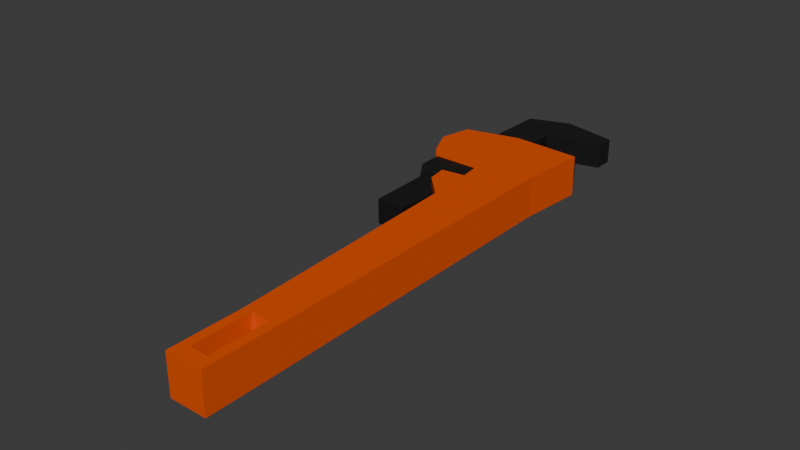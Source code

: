 # Source: wrench.blend  (saved by Blender 4.1.24; exported with 4.5.12 LTS)
import bpy
from mathutils import Matrix  # noqa: F401  (used for matrix-valued properties, if any)

bpy.ops.wm.read_factory_settings(use_empty=True)
scene = bpy.context.scene
scene.name = 'Scene'

# ---- collections
col_collection = bpy.data.collections.new('Collection'); scene.collection.children.link(col_collection)

# ---- materials (node trees are filled in below, after node groups)
mat_material_002 = bpy.data.materials.new('Material.002')
mat_material_002.use_transparent_shadow = False
mat_material_001 = bpy.data.materials.new('Material.001')
mat_material_001.use_transparent_shadow = False

# ---- material node trees
mat_material_002.use_nodes = True; mat_material_002.node_tree.nodes.clear()
_N = mat_material_002.node_tree.nodes; _L = mat_material_002.node_tree.links
n0 = _N.new('ShaderNodeBsdfPrincipled'); n0.name = 'Principled BSDF'; n0.location = (10, 300)
n0.inputs[0].default_value = (0.8004, 0.08771, 0.0, 1.0)
n1 = _N.new('ShaderNodeOutputMaterial'); n1.name = 'Material Output'; n1.location = (300, 300)
_L.new(n0.outputs[0], n1.inputs[0])
n1.is_active_output = True
mat_material_001.use_nodes = True; mat_material_001.node_tree.nodes.clear()
_N = mat_material_001.node_tree.nodes; _L = mat_material_001.node_tree.links
n0 = _N.new('ShaderNodeBsdfPrincipled'); n0.name = 'Principled BSDF'; n0.location = (10, 300)
n0.inputs[0].default_value = (0.00788, 0.00788, 0.00788, 1.0)
n1 = _N.new('ShaderNodeOutputMaterial'); n1.name = 'Material Output'; n1.location = (300, 300)
_L.new(n0.outputs[0], n1.inputs[0])
n1.is_active_output = True

# ---- world
world_world = bpy.data.worlds.new('World'); scene.world = world_world
world_world.use_nodes = True; world_world.node_tree.nodes.clear()
_N = world_world.node_tree.nodes; _L = world_world.node_tree.links
n0 = _N.new('ShaderNodeOutputWorld'); n0.name = 'World Output'; n0.location = (300, 300)
n1 = _N.new('ShaderNodeBackground'); n1.name = 'Background'; n1.location = (10, 300)
n1.inputs[0].default_value = (0.05088, 0.05088, 0.05088, 1.0)
_L.new(n1.outputs[0], n0.inputs[0])
n0.is_active_output = True
world_world.color = (0.05088, 0.05088, 0.05088)
world_world.use_sun_shadow = False
world_world.sun_shadow_jitter_overblur = 0.0

# ---- meshes
me_cube_001 = bpy.data.meshes.new('Cube.001')
me_cube_001.from_pydata([(-0.2965, -1.735, 0.1611), (-0.2965, -1.735, -0.1611), (-1.041, 0.8815, 0.1611), (-1.041, 0.8815, -0.1611), (1.039, -1.735, 0.1611), (1.039, -1.735, -0.1611), (0.9587, 0.8815, 0.1611), (0.9587, 0.8815, -0.1611), (-0.2965, -2.207, -0.1611), (0.7049, -1.735, 0.1611), (0.0373, -1.735, 0.1611), (-0.2965, -2.207, 0.1611), (0.0373, -1.735, -0.1611), (0.7049, -1.735, -0.1611), (1.039, -2.207, -0.1611), (1.039, -2.207, 0.1611), (0.7049, -2.207, 0.1611), (0.0373, -2.207, -0.1611), (0.0373, -2.207, 0.1611), (0.7049, -2.207, -0.1611), (1.039, -2.322, -0.1611), (1.039, -2.322, 0.1611), (-0.2965, -2.322, 0.1611), (-0.2965, -2.322, -0.1611), (0.7049, -2.322, 0.1611), (0.0373, -2.322, -0.1611), (0.0373, -2.322, 0.1611), (0.7049, -2.322, -0.1611), (-2.984, 0.8542, -0.1611), (-2.984, 0.8542, 0.1611), (1.147, 1.41, 0.1611), (1.147, 1.41, -0.1611), (-1.311, 1.438, 0.1611), (-1.311, 1.438, -0.1611), (-3.21, 1.328, 0.1611), (-3.21, 1.328, -0.1611), (-3.458, 1.077, 0.1611), (-3.458, 1.077, -0.1611), (-1.176, 1.16, 0.1611), (-1.176, 1.16, -0.1611), (1.053, 1.146, 0.1611), (1.053, 1.146, -0.1611), (-0.8678, 0.5942, 0.1611), (-0.8678, 0.5942, -0.1611), (-0.7608, 0.2182, 0.1611), (-0.7608, 0.2182, -0.1611), (-1.716, 0.5691, 0.1611), (-1.716, 0.5691, -0.1611), (-1.609, 0.4102, 0.1611), (-1.609, 0.4102, -0.1611)], [], [(0, 1, 45, 44), (7, 6, 40, 30, 31, 41), (6, 7, 5, 4), (4, 5, 14, 15), (2, 6, 4, 9, 10, 0, 44, 42), (7, 3, 43, 45, 1, 12, 13, 5), (12, 1, 8, 17), (10, 9, 13, 12), (10, 12, 17, 18), (0, 10, 18, 11), (1, 0, 11, 8), (9, 4, 15, 16), (13, 9, 16, 19), (5, 13, 19, 14), (11, 18, 26, 22), (19, 17, 25, 27), (8, 11, 22, 23), (20, 27, 24, 21), (23, 22, 26, 25), (26, 24, 27, 25), (16, 15, 21, 24), (18, 16, 24, 26), (14, 19, 27, 20), (15, 14, 20, 21), (17, 8, 23, 25), (17, 19, 16, 18), (33, 32, 34, 35), (35, 34, 36, 37), (31, 30, 32, 33), (2, 3, 28, 29), (29, 28, 37, 36), (32, 38, 36, 34), (2, 29, 36, 38), (30, 40, 38, 32), (2, 38, 40, 6), (33, 35, 37, 39), (3, 39, 37, 28), (31, 33, 39, 41), (7, 41, 39, 3), (42, 43, 3, 2), (44, 45, 49, 48), (48, 49, 47, 46), (42, 44, 48, 46), (45, 43, 47, 49), (43, 42, 46, 47)])
_uv = me_cube_001.uv_layers.new(name='UVMap')
_uv.uv.foreach_set('vector', [0.375, 0.0, 0.625, 0.0, 0.625, 0.1674, 0.375, 0.1674, 0.625, 0.5, 0.375, 0.5, 0.375, 0.5, 0.375, 0.5, 0.625, 0.5, 0.625, 0.5, 0.375, 0.5, 0.625, 0.5, 0.625, 0.75, 0.375, 0.75, 0.375, 0.75, 0.625, 0.75, 0.625, 0.75, 0.375, 0.75, 0.125, 0.5, 0.375, 0.5, 0.375, 0.75, 0.3125, 0.75, 0.1875, 0.75, 0.125, 0.75, 0.125, 0.5826, 0.125, 0.5467, 0.625, 0.5, 0.875, 0.5, 0.875, 0.5467, 0.875, 0.5826, 0.875, 0.75, 0.8125, 0.75, 0.6875, 0.75, 0.625, 0.75, 0.8125, 0.75, 0.875, 0.75, 0.875, 0.75, 0.8125, 0.75, 0.1875, 0.75, 0.3125, 0.75, 0.6875, 0.75, 0.8125, 0.75, 0.1875, 0.75, 0.8125, 0.75, 0.8125, 0.75, 0.1875, 0.75, 0.125, 0.75, 0.1875, 0.75, 0.1875, 0.75, 0.125, 0.75, 0.625, 0.0, 0.375, 0.0, 0.375, 0.0, 0.625, 0.0, 0.3125, 0.75, 0.375, 0.75, 0.375, 0.75, 0.3125, 0.75, 0.6875, 0.75, 0.3125, 0.75, 0.3125, 0.75, 0.6875, 0.75, 0.625, 0.75, 0.6875, 0.75, 0.6875, 0.75, 0.625, 0.75, 0.125, 0.75, 0.1875, 0.75, 0.1875, 0.75, 0.125, 0.75, 0.0, 0.0, 0.0, 0.0, 0.0, 0.0, 0.0, 0.0, 0.625, 0.0, 0.375, 0.0, 0.375, 0.0, 0.625, 0.0, 0.625, 0.75, 0.6875, 0.75, 0.3125, 0.75, 0.375, 0.75, 0.875, 0.75, 0.125, 0.75, 0.1875, 0.75, 0.8125, 0.75, 0.0, 0.0, 0.0, 0.0, 0.0, 0.0, 0.0, 0.0, 0.3125, 0.75, 0.375, 0.75, 0.375, 0.75, 0.3125, 0.75, 0.0, 0.0, 0.0, 0.0, 0.0, 0.0, 0.0, 0.0, 0.625, 0.75, 0.6875, 0.75, 0.6875, 0.75, 0.625, 0.75, 0.375, 0.75, 0.625, 0.75, 0.625, 0.75, 0.375, 0.75, 0.8125, 0.75, 0.875, 0.75, 0.875, 0.75, 0.8125, 0.75, 0.0, 0.0, 0.0, 0.0, 0.3125, 0.75, 0.0, 0.0, 0.625, 0.5, 0.375, 0.5, 0.375, 0.5, 0.625, 0.5, 0.625, 0.5, 0.375, 0.5, 0.375, 0.5, 0.625, 0.5, 0.625, 0.5, 0.375, 0.5, 0.375, 0.5, 0.625, 0.5, 0.375, 0.25, 0.625, 0.25, 0.625, 0.25, 0.375, 0.25, 0.375, 0.25, 0.625, 0.25, 0.625, 0.5, 0.375, 0.5, 0.375, 0.5, 0.0, 0.0, 0.375, 0.5, 0.375, 0.5, 0.375, 0.25, 0.375, 0.25, 0.375, 0.5, 0.0, 0.0, 0.375, 0.5, 0.375, 0.5, 0.0, 0.0, 0.375, 0.5, 0.375, 0.25, 0.0, 0.0, 0.375, 0.5, 0.375, 0.5, 0.625, 0.5, 0.625, 0.5, 0.625, 0.5, 0.0, 0.0, 0.625, 0.25, 0.0, 0.0, 0.625, 0.5, 0.625, 0.25, 0.625, 0.5, 0.625, 0.5, 0.0, 0.0, 0.625, 0.5, 0.625, 0.5, 0.625, 0.5, 0.0, 0.0, 0.625, 0.25, 0.375, 0.2033, 0.625, 0.2033, 0.625, 0.25, 0.375, 0.25, 0.375, 0.1674, 0.625, 0.1674, 0.625, 0.1674, 0.375, 0.1674, 0.375, 0.1674, 0.625, 0.1674, 0.625, 0.2033, 0.375, 0.2033, 0.125, 0.5467, 0.125, 0.5826, 0.125, 0.5826, 0.125, 0.5467, 0.875, 0.5826, 0.875, 0.5467, 0.875, 0.5467, 0.875, 0.5826, 0.625, 0.2033, 0.375, 0.2033, 0.375, 0.2033, 0.625, 0.2033])
me_cube_001.materials.append(mat_material_002)
me_cube_001.update()
me_cylinder = bpy.data.meshes.new('Cylinder')
me_cylinder.from_pydata([(0.0, 1.0, -1.0), (0.0, 1.0, 1.0), (0.9511, 0.309, -1.0), (0.9511, 0.309, 1.0), (0.5878, -0.809, -1.0), (0.5878, -0.809, 1.0), (-0.5878, -0.809, -1.0), (-0.5878, -0.809, 1.0), (-0.9511, 0.309, -1.0), (-0.9511, 0.309, 1.0), (-1.403, 6.566, 0.908), (-1.598, 7.168, 3.136), (-2.073, 8.64, 0.908), (-1.896, 8.093, 3.136), (-1.044, 5.451, 0.908), (-1.853, 7.957, -0.723), (-1.089, 5.592, -0.7697), (2.048, -4.123, 0.6414), (2.016, -4.023, -0.5498), (-0.764, 4.586, 0.8839), (-0.9733, 5.234, 3.012), (-0.6938, 4.368, 2.988), (-2.575, 6.188, 0.908), (-2.769, 6.789, 3.136), (-3.245, 8.262, 0.908), (-3.068, 7.714, 3.136), (-2.215, 5.073, 0.908), (-3.024, 7.578, -0.723), (-2.26, 5.214, -0.7697), (0.8769, -4.501, 0.6414), (0.8446, -4.402, -0.5498), (-1.935, 4.207, 0.8839), (-2.145, 4.856, 3.012), (-1.865, 3.99, 2.988)], [], [(0, 1, 3, 2), (2, 3, 5, 4), (4, 5, 7, 6), (3, 1, 9, 7, 5), (6, 7, 9, 8), (8, 9, 1, 0), (0, 2, 4, 6, 8), (10, 12, 13, 11), (10, 15, 12), (10, 14, 16, 15), (14, 19, 17, 18, 16), (14, 20, 21, 19), (22, 23, 25, 24), (22, 24, 27), (22, 27, 28, 26), (26, 28, 30, 29, 31), (26, 31, 33, 32), (17, 19, 31, 29), (11, 13, 25, 23), (18, 17, 29, 30), (21, 20, 32, 33), (13, 12, 24, 25), (16, 18, 30, 28), (15, 16, 28, 27), (19, 21, 33, 31), (10, 11, 23, 22), (14, 10, 22, 26), (20, 14, 26, 32), (12, 15, 27, 24)])
_uv = me_cylinder.uv_layers.new(name='UVMap')
_uv.uv.foreach_set('vector', [1.0, 0.5, 1.0, 1.0, 0.8, 1.0, 0.8, 0.5, 0.8, 0.5, 0.8, 1.0, 0.6, 1.0, 0.6, 0.5, 0.6, 0.5, 0.6, 1.0, 0.4, 1.0, 0.4, 0.5, 0.4783, 0.3242, 0.25, 0.49, 0.02175, 0.3242, 0.1089, 0.05584, 0.3911, 0.05584, 0.4, 0.5, 0.4, 1.0, 0.2, 1.0, 0.2, 0.5, 0.2, 0.5, 0.2, 1.0, 2.98e-08, 1.0, 2.98e-08, 0.5, 0.75, 0.49, 0.9783, 0.3242, 0.8911, 0.05584, 0.6089, 0.05584, 0.5217, 0.3242, 0.0, 0.0, 0.0, 1.0, 1.0, 1.0, 1.0, 0.0, 0.0, 0.0, 0.0, 0.0, 0.0, 1.0, 0.0, 0.0, 0.0, 0.0, 0.0, 0.0, 0.0, 0.0, 0.0, 0.0, 0.0, 0.0, 0.0, 0.0, 0.0, 0.0, 0.0, 0.0, 0.0, 0.0, 0.0, 0.0, 0.0, 0.0, 0.0, 0.0, 0.0, 0.0, 1.0, 0.0, 1.0, 1.0, 0.0, 1.0, 0.0, 0.0, 0.0, 1.0, 0.0, 0.0, 0.0, 0.0, 0.0, 0.0, 0.0, 0.0, 0.0, 0.0, 0.0, 0.0, 0.0, 0.0, 0.0, 0.0, 0.0, 0.0, 0.0, 0.0, 0.0, 0.0, 0.0, 0.0, 0.0, 0.0, 0.0, 0.0, 0.0, 0.0, 0.0, 0.0, 0.0, 0.0, 0.0, 0.0, 1.0, 0.0, 1.0, 1.0, 1.0, 1.0, 1.0, 0.0, 0.0, 0.0, 0.0, 0.0, 0.0, 0.0, 0.0, 0.0, 0.0, 0.0, 0.0, 0.0, 0.0, 0.0, 0.0, 0.0, 1.0, 1.0, 0.0, 1.0, 0.0, 1.0, 1.0, 1.0, 0.0, 0.0, 0.0, 0.0, 0.0, 0.0, 0.0, 0.0, 0.0, 0.0, 0.0, 0.0, 0.0, 0.0, 0.0, 0.0, 0.0, 0.0, 0.0, 0.0, 0.0, 0.0, 0.0, 0.0, 0.0, 0.0, 1.0, 0.0, 1.0, 0.0, 0.0, 0.0, 0.0, 0.0, 0.0, 0.0, 0.0, 0.0, 0.0, 0.0, 0.0, 0.0, 0.0, 0.0, 0.0, 0.0, 0.0, 0.0, 0.0, 1.0, 0.0, 0.0, 0.0, 0.0, 0.0, 1.0])
me_cylinder.materials.append(mat_material_001)
me_cylinder.update()

# ---- objects
ob_handle = bpy.data.objects.new('Handle', me_cube_001)
ob_cylinder = bpy.data.objects.new('Cylinder', me_cylinder)

# ---- transforms, parenting, visibility, modifiers, constraints
ob_handle.location = (0.0, 0.0, 0.0)
ob_handle.scale = (0.2207, 1.0, 1.0)
ob_cylinder.location = (-0.4102, 0.711, 0.0)
ob_cylinder.rotation_euler = (-1.571, 1.258, -1.571)
ob_cylinder.scale = (0.1596, 0.1596, 0.195)

# ---- collection membership
col_collection.objects.link(ob_handle)
col_collection.objects.link(ob_cylinder)

# ---- scene / render settings (as saved in the file)
scene.frame_start = 1; scene.frame_end = 250; scene.frame_set(1)
scene.render.engine = 'BLENDER_EEVEE_NEXT'
scene.cycles.sampling_pattern = 'TABULATED_SOBOL'
scene.eevee.ray_tracing_options.trace_max_roughness = 0.0
bpy.context.view_layer.update()

# ---- added for rendering (the .blend has no active camera and no usable light): camera, sun
cam_auto = bpy.data.cameras.new('AutoCamera')
cam_auto.lens = 50.0
cam_auto.sensor_width = 36.0
cam_auto.clip_end = 1000.0
ob_auto_camera = bpy.data.objects.new('AutoCamera', cam_auto)
scene.collection.objects.link(ob_auto_camera)
ob_auto_camera.location = (4.22228, -5.443, 3.57127)
ob_auto_camera.rotation_euler = (1.09748, -7.21219e-08, 0.694738)
scene.camera = ob_auto_camera
light_auto_sun = bpy.data.lights.new('AutoSun', 'SUN')
light_auto_sun.energy = 3.0
light_auto_sun.angle = 0.0523599
ob_auto_sun = bpy.data.objects.new('AutoSun', light_auto_sun)
scene.collection.objects.link(ob_auto_sun)
ob_auto_sun.rotation_euler = (0.872665, 0.174533, 0.523599)
bpy.context.view_layer.update()
